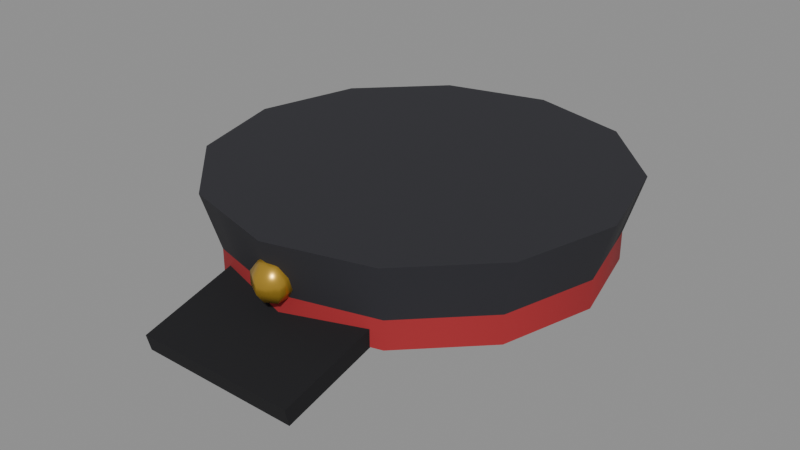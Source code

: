 # Source: cat-hat-4.blend  (saved by Blender 5.3.31; exported with 4.5.12 LTS)
import bpy
from mathutils import Matrix  # noqa: F401  (used for matrix-valued properties, if any)

bpy.ops.wm.read_factory_settings(use_empty=True)
scene = bpy.context.scene
scene.name = 'Scene'

# ---- materials (node trees are filled in below, after node groups)
mat_2a2a30 = bpy.data.materials.new('#2a2a30')
mat_2a2a30.use_backface_culling = True
mat_2a2a30.diffuse_color = (0.02315, 0.02315, 0.02956, 1.0)
mat_a3262c = bpy.data.materials.new('#a3262c')
mat_a3262c.use_backface_culling = True
mat_a3262c.diffuse_color = (0.3663, 0.01938, 0.02519, 1.0)
mat_101014 = bpy.data.materials.new('#101014')
mat_101014.use_backface_culling = True
mat_101014.diffuse_color = (0.005182, 0.005182, 0.006995, 1.0)
mat_c9a13a_metal_0_6_rough_0_3 = bpy.data.materials.new('#c9a13a metal 0.6 rough 0.3')
mat_c9a13a_metal_0_6_rough_0_3.use_backface_culling = True
mat_c9a13a_metal_0_6_rough_0_3.diffuse_color = (0.5841, 0.3564, 0.04231, 1.0)

# ---- material node trees
mat_2a2a30.use_nodes = True; mat_2a2a30.node_tree.nodes.clear()
_N = mat_2a2a30.node_tree.nodes; _L = mat_2a2a30.node_tree.links
n0 = _N.new('ShaderNodeBsdfPrincipled'); n0.name = 'Principled BSDF'; n0.location = (-200, 100)
n0.inputs[0].default_value = (0.02315, 0.02315, 0.02956, 1.0)
n0.inputs[2].default_value = 0.9
n0.inputs[10].default_value = 0.005
n1 = _N.new('ShaderNodeOutputMaterial'); n1.name = 'Material Output'; n1.location = (200, 100)
_L.new(n0.outputs[0], n1.inputs[0])
n1.is_active_output = True
mat_a3262c.use_nodes = True; mat_a3262c.node_tree.nodes.clear()
_N = mat_a3262c.node_tree.nodes; _L = mat_a3262c.node_tree.links
n0 = _N.new('ShaderNodeBsdfPrincipled'); n0.name = 'Principled BSDF'; n0.location = (-200, 100)
n0.inputs[0].default_value = (0.3663, 0.01938, 0.02519, 1.0)
n0.inputs[2].default_value = 0.9
n0.inputs[10].default_value = 0.005
n1 = _N.new('ShaderNodeOutputMaterial'); n1.name = 'Material Output'; n1.location = (200, 100)
_L.new(n0.outputs[0], n1.inputs[0])
n1.is_active_output = True
mat_101014.use_nodes = True; mat_101014.node_tree.nodes.clear()
_N = mat_101014.node_tree.nodes; _L = mat_101014.node_tree.links
n0 = _N.new('ShaderNodeBsdfPrincipled'); n0.name = 'Principled BSDF'; n0.location = (-200, 100)
n0.inputs[0].default_value = (0.005182, 0.005182, 0.006995, 1.0)
n0.inputs[2].default_value = 0.9
n0.inputs[10].default_value = 0.005
n1 = _N.new('ShaderNodeOutputMaterial'); n1.name = 'Material Output'; n1.location = (200, 100)
_L.new(n0.outputs[0], n1.inputs[0])
n1.is_active_output = True
mat_c9a13a_metal_0_6_rough_0_3.use_nodes = True; mat_c9a13a_metal_0_6_rough_0_3.node_tree.nodes.clear()
_N = mat_c9a13a_metal_0_6_rough_0_3.node_tree.nodes; _L = mat_c9a13a_metal_0_6_rough_0_3.node_tree.links
n0 = _N.new('ShaderNodeBsdfPrincipled'); n0.name = 'Principled BSDF'; n0.location = (-200, 100)
n0.inputs[0].default_value = (0.5841, 0.3564, 0.04231, 1.0)
n0.inputs[1].default_value = 0.6
n0.inputs[2].default_value = 0.3
n0.inputs[10].default_value = 0.005
n1 = _N.new('ShaderNodeOutputMaterial'); n1.name = 'Material Output'; n1.location = (200, 100)
_L.new(n0.outputs[0], n1.inputs[0])
n1.is_active_output = True

# ---- meshes
me_00__2a2a30_r110 = bpy.data.meshes.new('00_#2a2a30_r110')
me_00__2a2a30_r110.from_pydata([(0.0, 0.29, 0.22), (0.0, 0.32, 0.32), (0.135, 0.2538, 0.22), (0.15, 0.2798, 0.32), (0.2338, 0.155, 0.22), (0.2598, 0.17, 0.32), (0.27, 0.02, 0.22), (0.3, 0.02, 0.32), (0.2338, -0.115, 0.22), (0.2598, -0.13, 0.32), (0.135, -0.2138, 0.22), (0.15, -0.2398, 0.32), (0.0, -0.25, 0.22), (0.0, -0.28, 0.32), (-0.135, -0.2138, 0.22), (-0.15, -0.2398, 0.32), (-0.2338, -0.115, 0.22), (-0.2598, -0.13, 0.32), (-0.27, 0.02, 0.22), (-0.3, 0.02, 0.32), (-0.2338, 0.155, 0.22), (-0.2598, 0.17, 0.32), (-0.135, 0.2538, 0.22), (-0.15, 0.2798, 0.32)], [], [(0, 1, 3, 2), (2, 3, 5, 4), (4, 5, 7, 6), (6, 7, 9, 8), (8, 9, 11, 10), (10, 11, 13, 12), (12, 13, 15, 14), (14, 15, 17, 16), (16, 17, 19, 18), (18, 19, 21, 20), (3, 1, 23, 21, 19, 17, 15, 13, 11, 9, 7, 5), (20, 21, 23, 22), (22, 23, 1, 0), (0, 2, 4, 6, 8, 10, 12, 14, 16, 18, 20, 22)])
me_00__2a2a30_r110.polygons.foreach_set('use_smooth', [1, 1, 1, 1, 1, 1, 1, 1, 1, 1, 0, 1, 1, 0])
_k = set([(0, 2), (0, 22), (1, 3), (1, 23), (2, 4), (3, 5), (4, 6), (5, 7), (6, 8), (7, 9), (8, 10), (9, 11), (10, 12), (11, 13), (12, 14), (13, 15), (14, 16), (15, 17), (16, 18), (17, 19), (18, 20), (19, 21), (20, 22), (21, 23)])
me_00__2a2a30_r110.attributes.new('sharp_edge', 'BOOLEAN', 'EDGE').data.foreach_set('value', [ (min(e.vertices), max(e.vertices)) in _k for e in me_00__2a2a30_r110.edges])
me_00__2a2a30_r110.materials.append(mat_2a2a30)
me_00__2a2a30_r110.update()
me_01__a3262c_noshadow_r110 = bpy.data.meshes.new('01_#a3262c_noshadow_r110')
me_01__a3262c_noshadow_r110.from_pydata([(0.0, 0.295, 0.195), (0.0, 0.295, 0.245), (0.1375, 0.2582, 0.195), (0.1375, 0.2582, 0.245), (0.2382, 0.1575, 0.195), (0.2382, 0.1575, 0.245), (0.275, 0.02, 0.195), (0.275, 0.02, 0.245), (0.2382, -0.1175, 0.195), (0.2382, -0.1175, 0.245), (0.1375, -0.2182, 0.195), (0.1375, -0.2182, 0.245), (0.0, -0.255, 0.195), (0.0, -0.255, 0.245), (-0.1375, -0.2182, 0.195), (-0.1375, -0.2182, 0.245), (-0.2382, -0.1175, 0.195), (-0.2382, -0.1175, 0.245), (-0.275, 0.02, 0.195), (-0.275, 0.02, 0.245), (-0.2382, 0.1575, 0.195), (-0.2382, 0.1575, 0.245), (-0.1375, 0.2582, 0.195), (-0.1375, 0.2582, 0.245)], [], [(0, 1, 3, 2), (2, 3, 5, 4), (4, 5, 7, 6), (6, 7, 9, 8), (8, 9, 11, 10), (10, 11, 13, 12), (12, 13, 15, 14), (14, 15, 17, 16), (16, 17, 19, 18), (18, 19, 21, 20), (3, 1, 23, 21, 19, 17, 15, 13, 11, 9, 7, 5), (20, 21, 23, 22), (22, 23, 1, 0), (0, 2, 4, 6, 8, 10, 12, 14, 16, 18, 20, 22)])
me_01__a3262c_noshadow_r110.polygons.foreach_set('use_smooth', [1, 1, 1, 1, 1, 1, 1, 1, 1, 1, 0, 1, 1, 0])
_k = set([(0, 2), (0, 22), (1, 3), (1, 23), (2, 4), (3, 5), (4, 6), (5, 7), (6, 8), (7, 9), (8, 10), (9, 11), (10, 12), (11, 13), (12, 14), (13, 15), (14, 16), (15, 17), (16, 18), (17, 19), (18, 20), (19, 21), (20, 22), (21, 23)])
me_01__a3262c_noshadow_r110.attributes.new('sharp_edge', 'BOOLEAN', 'EDGE').data.foreach_set('value', [ (min(e.vertices), max(e.vertices)) in _k for e in me_01__a3262c_noshadow_r110.edges])
me_01__a3262c_noshadow_r110.materials.append(mat_a3262c)
me_01__a3262c_noshadow_r110.update()
me_02__101014_r110 = bpy.data.meshes.new('02_#101014_r110')
me_02__101014_r110.from_pydata([(-0.12, -0.2142, 0.1964), (-0.12, -0.3596, 0.1593), (-0.12, -0.2204, 0.2207), (-0.12, -0.3658, 0.1836), (0.12, -0.2142, 0.1964), (0.12, -0.3596, 0.1593), (0.12, -0.2204, 0.2207), (0.12, -0.3658, 0.1836)], [], [(0, 1, 3, 2), (2, 3, 7, 6), (6, 7, 5, 4), (4, 5, 1, 0), (2, 6, 4, 0), (7, 3, 1, 5)])
me_02__101014_r110.materials.append(mat_101014)
me_02__101014_r110.update()
me_03__c9a13a_r110 = bpy.data.meshes.new('03_#c9a13a_r110')
me_03__c9a13a_r110.from_pydata([(0.0, -0.26, 0.29), (0.0, -0.2424, 0.2843), (0.0, -0.2315, 0.2507), (0.0, -0.2424, 0.2357), (0.0, -0.26, 0.23), (0.01527, -0.2512, 0.2843), (0.02471, -0.2457, 0.2693), (0.02471, -0.2457, 0.2507), (0.01527, -0.2512, 0.2357), (0.01527, -0.2688, 0.2843), (0.02471, -0.2743, 0.2693), (0.02471, -0.2743, 0.2507), (0.01527, -0.2688, 0.2357), (-3.26e-09, -0.2776, 0.2843), (-3.725e-09, -0.2885, 0.2693), (-3.725e-09, -0.2885, 0.2507), (-3.26e-09, -0.2776, 0.2357), (-0.01527, -0.2688, 0.2843), (-0.02471, -0.2743, 0.2693), (-0.02471, -0.2743, 0.2507), (-0.01527, -0.2688, 0.2357), (-0.01527, -0.2512, 0.2843), (-0.02471, -0.2457, 0.2693), (-0.02471, -0.2457, 0.2507), (-0.01527, -0.2512, 0.2357), (8.382e-09, -0.2315, 0.2693)], [], [(3, 2, 7, 8), (25, 1, 5, 6), (4, 3, 8), (2, 25, 6, 7), (1, 0, 5), (5, 0, 9), (8, 7, 11, 12), (6, 5, 9, 10), (4, 8, 12), (7, 6, 10, 11), (9, 0, 13), (12, 11, 15, 16), (10, 9, 13, 14), (4, 12, 16), (11, 10, 14, 15), (13, 0, 17), (16, 15, 19, 20), (14, 13, 17, 18), (4, 16, 20), (15, 14, 18, 19), (17, 0, 21), (20, 19, 23, 24), (18, 17, 21, 22), (4, 20, 24), (19, 18, 22, 23), (21, 0, 1), (24, 23, 2, 3), (22, 21, 1, 25), (4, 24, 3), (23, 22, 25, 2)])
me_03__c9a13a_r110.polygons.foreach_set('use_smooth', [True] * 30)
me_03__c9a13a_r110.materials.append(mat_c9a13a_metal_0_6_rough_0_3)
me_03__c9a13a_r110.update()

# ---- objects
ob_00__2a2a30_r110 = bpy.data.objects.new('00_#2a2a30_r110', me_00__2a2a30_r110)
ob_01__a3262c_noshadow_r110 = bpy.data.objects.new('01_#a3262c_noshadow_r110', me_01__a3262c_noshadow_r110)
ob_02__101014_r110 = bpy.data.objects.new('02_#101014_r110', me_02__101014_r110)
ob_03__c9a13a_r110 = bpy.data.objects.new('03_#c9a13a_r110', me_03__c9a13a_r110)

# ---- transforms, parenting, visibility, modifiers, constraints
ob_00__2a2a30_r110.location = (0.0, 0.0, 0.0)
ob_01__a3262c_noshadow_r110.location = (0.0, 0.0, 0.0)
ob_02__101014_r110.location = (0.0, 0.0, 0.0)
ob_03__c9a13a_r110.location = (0.0, 0.0, 0.0)

# ---- collection membership
scene.collection.objects.link(ob_00__2a2a30_r110)
scene.collection.objects.link(ob_01__a3262c_noshadow_r110)
scene.collection.objects.link(ob_02__101014_r110)
scene.collection.objects.link(ob_03__c9a13a_r110)

# ---- scene / render settings (as saved in the file)
scene.frame_start = 1; scene.frame_end = 250; scene.frame_set(1)
scene.render.engine = 'BLENDER_EEVEE_NEXT'
scene.render.bake_bias = 0.0
scene.render.bake_samples = 0
scene.render.compositor_device = 'GPU'
scene.eevee.use_volume_custom_range = False
scene.eevee.fast_gi_thickness_near = 0.1
scene.eevee.fast_gi_thickness_far = 0.0
scene.eevee.ray_tracing_options.screen_trace_thickness = 0.1
bpy.context.view_layer.update()

# ---- added for rendering (the .blend has no active camera and no usable light): camera, sun + grey world if the file has none
cam_auto = bpy.data.cameras.new('AutoCamera')
cam_auto.lens = 50.0
cam_auto.sensor_width = 36.0
cam_auto.clip_end = 1000.0
ob_auto_camera = bpy.data.objects.new('AutoCamera', cam_auto)
scene.collection.objects.link(ob_auto_camera)
ob_auto_camera.location = (0.856061, -1.05015, 0.924516)
ob_auto_camera.rotation_euler = (1.09748, -7.21219e-08, 0.694738)
scene.camera = ob_auto_camera
light_auto_sun = bpy.data.lights.new('AutoSun', 'SUN')
light_auto_sun.energy = 3.0
light_auto_sun.angle = 0.0523599
ob_auto_sun = bpy.data.objects.new('AutoSun', light_auto_sun)
scene.collection.objects.link(ob_auto_sun)
ob_auto_sun.rotation_euler = (0.872665, 0.174533, 0.523599)
if scene.world is None:
    world_auto = bpy.data.worlds.new('AutoWorld')
    world_auto.color = (0.3, 0.3, 0.3)
    scene.world = world_auto
bpy.context.view_layer.update()
